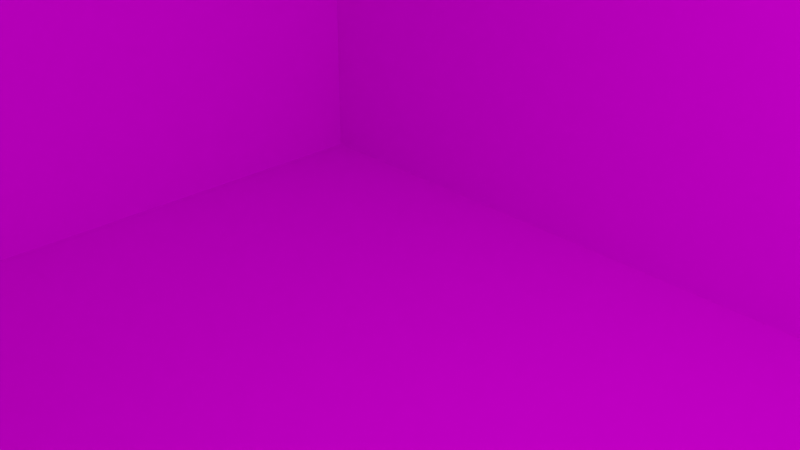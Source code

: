 # Source: background-house-1.blend  (saved by Blender 2.82.7; exported with 4.5.12 LTS)
import bpy
from mathutils import Matrix  # noqa: F401  (used for matrix-valued properties, if any)

bpy.ops.wm.read_factory_settings(use_empty=True)
scene = bpy.context.scene
scene.name = 'Scene'

# ---- collections
col_collection = bpy.data.collections.new('Collection'); scene.collection.children.link(col_collection)

# ---- images (referenced by path relative to the original .blend; pixels are not part of the script)
import os
ASSET_DIR = os.environ.get("B2B_ASSET_DIR", "")  # directory of the original .blend (textures are referenced by path, not embedded)
HERE = os.path.dirname(os.path.abspath(__file__))  # packed textures are extracted next to this script under _unpacked/

def load_image(name, relpath, width, height, colorspace="sRGB"):
    """Load a texture the original file referenced (path relative to the .blend, or extracted next to this script)."""
    p = next((c for c in (os.path.join(HERE, relpath), os.path.join(ASSET_DIR, relpath)) if relpath and os.path.exists(c)), "")
    if p:
        img = bpy.data.images.load(p, check_existing=True)
        img.name = name
    else:  # same state as the original file: an image datablock whose file is absent (Cycles renders it pink)
        img = bpy.data.images.new(name, width, height)
        img.source = "FILE"
        img.filepath = "//" + (relpath or name)
    img.colorspace_settings.name = colorspace
    return img
img_ground048_1k_normalgl_jpg = load_image('Ground048_1K_NormalGL.jpg', 'Textures/Ground048/Ground048_1K_NormalGL.jpg', 1024, 1024, 'sRGB')
img_paintedplaster017_1k_color_jpg = load_image('PaintedPlaster017_1K_Color.jpg', 'Textures/PaintedPlaster017/PaintedPlaster017_1K_Color.jpg', 1024, 1024, 'sRGB')
img_paintedplaster017_1k_roughness_jpg = load_image('PaintedPlaster017_1K_Roughness.jpg', 'Textures/PaintedPlaster017/PaintedPlaster017_1K_Roughness.jpg', 1024, 1024, 'Non-Color')
img_paintedplaster017_1k_displacement_jpg = load_image('PaintedPlaster017_1K_Displacement.jpg', 'Textures/PaintedPlaster017/PaintedPlaster017_1K_Displacement.jpg', 1024, 1024, 'sRGB')
img_wood060_1k_color_jpg = load_image('Wood060_1K_Color.jpg', 'Textures/Wood060/Wood060_1K_Color.jpg', 1024, 1024, 'sRGB')
img_wood060_1k_roughness_jpg = load_image('Wood060_1K_Roughness.jpg', 'Textures/Wood060/Wood060_1K_Roughness.jpg', 1024, 1024, 'Non-Color')
img_wood060_1k_normalgl_jpg = load_image('Wood060_1K_NormalGL.jpg', 'Textures/Wood060/Wood060_1K_NormalGL.jpg', 1024, 1024, 'sRGB')
img_garage_door_20180630_jpg = load_image('Garage_door_20180630.jpg', 'Textures/Garage_door_20180630.jpg', 1024, 1024, 'sRGB')
img_roofingtiles006_1k_color_jpg = load_image('RoofingTiles006_1K_Color.jpg', 'Textures/RoofingTiles006/RoofingTiles006_1K_Color.jpg', 1024, 1024, 'sRGB')
img_roofingtiles006_1k_ambientocclusion_jpg = load_image('RoofingTiles006_1K_AmbientOcclusion.jpg', 'Textures/RoofingTiles006/RoofingTiles006_1K_AmbientOcclusion.jpg', 1024, 1024, 'sRGB')
img_roofingtiles006_1k_displacement_jpg = load_image('RoofingTiles006_1K_Displacement.jpg', 'Textures/RoofingTiles006/RoofingTiles006_1K_Displacement.jpg', 1024, 1024, 'Non-Color')
img_roofingtiles006_1k_roughness_jpg = load_image('RoofingTiles006_1K_Roughness.jpg', 'Textures/RoofingTiles006/RoofingTiles006_1K_Roughness.jpg', 1024, 1024, 'Non-Color')
img_roofingtiles006_1k_normalgl_jpg = load_image('RoofingTiles006_1K_NormalGL.jpg', 'Textures/RoofingTiles006/RoofingTiles006_1K_NormalGL.jpg', 1024, 1024, 'sRGB')

# ---- materials (node trees are filled in below, after node groups)
mat_plaster = bpy.data.materials.new('Plaster')
mat_plaster.alpha_threshold = 0.0
mat_plaster.use_transparent_shadow = False
mat_plaster.line_color = (0.0, 0.0, 0.0, 1.0)
mat_wood = bpy.data.materials.new('Wood')
mat_wood.use_transparent_shadow = False
mat_glass = bpy.data.materials.new('Glass')
mat_glass.use_transparent_shadow = False
mat_garage_door = bpy.data.materials.new('Garage Door')
mat_garage_door.use_transparent_shadow = False
mat_roof = bpy.data.materials.new('Roof')
mat_roof.use_transparent_shadow = False
mat_doorknon = bpy.data.materials.new('Doorknon')
mat_doorknon.use_transparent_shadow = False

# ---- material node trees
mat_plaster.use_nodes = True; mat_plaster.node_tree.nodes.clear()
_N = mat_plaster.node_tree.nodes; _L = mat_plaster.node_tree.links
n0 = _N.new('ShaderNodeBsdfPrincipled'); n0.name = 'Principled BSDF'; n0.location = (10, 300)
n0.distribution = 'GGX'
n0.subsurface_method = 'BURLEY'
n0.inputs[3].default_value = 1.45
n0.inputs[13].default_value = 0.01
n0.inputs[27].default_value = (0.0, 0.0, 0.0, 1.0)
n0.inputs[28].default_value = 1.0
n1 = _N.new('ShaderNodeHueSaturation'); n1.name = 'Hue Saturation Value'; n1.location = (-258, 397)
n2 = _N.new('ShaderNodeTexImage'); n2.name = 'Image Texture.002'; n2.location = (-591, -103)
n2.image = img_ground048_1k_normalgl_jpg
n3 = _N.new('ShaderNodeNormalMap'); n3.name = 'Normal Map'; n3.location = (-264, -141)
n4 = _N.new('ShaderNodeTexImage'); n4.name = 'Image Texture'; n4.location = (-614, 455)
n4.image = img_paintedplaster017_1k_color_jpg
n5 = _N.new('ShaderNodeOutputMaterial'); n5.name = 'Material Output'; n5.location = (859, 334)
n6 = _N.new('ShaderNodeTexImage'); n6.name = 'Image Texture.001'; n6.location = (-380, 163)
n6.image = img_paintedplaster017_1k_roughness_jpg
n7 = _N.new('ShaderNodeTexImage'); n7.name = 'Image Texture.003'; n7.location = (310, 237)
n7.image = img_paintedplaster017_1k_displacement_jpg
n8 = _N.new('ShaderNodeDisplacement'); n8.name = 'Displacement'; n8.location = (623, 247)
n8.inputs[2].default_value = 1.0
_L.new(n0.outputs[0], n5.inputs[0])
_L.new(n1.outputs[0], n0.inputs[0])
_L.new(n6.outputs[0], n0.inputs[2])
_L.new(n2.outputs[0], n3.inputs[1])
_L.new(n3.outputs[0], n0.inputs[17])
_L.new(n4.outputs[0], n1.inputs[4])
_L.new(n7.outputs[0], n8.inputs[3])
_L.new(n8.outputs[0], n5.inputs[2])
n5.is_active_output = True
mat_wood.use_nodes = True; mat_wood.node_tree.nodes.clear()
_N = mat_wood.node_tree.nodes; _L = mat_wood.node_tree.links
n0 = _N.new('ShaderNodeBsdfPrincipled'); n0.name = 'Principled BSDF'; n0.location = (10, 300)
n0.distribution = 'GGX'
n0.subsurface_method = 'BURLEY'
n0.inputs[3].default_value = 1.45
n0.inputs[13].default_value = 0.1
n0.inputs[27].default_value = (0.0, 0.0, 0.0, 1.0)
n0.inputs[28].default_value = 1.0
n1 = _N.new('ShaderNodeHueSaturation'); n1.name = 'Hue Saturation Value'; n1.location = (-267, 343)
n2 = _N.new('ShaderNodeTexImage'); n2.name = 'Image Texture'; n2.location = (-544, 364)
n2.image = img_wood060_1k_color_jpg
n3 = _N.new('ShaderNodeOutputMaterial'); n3.name = 'Material Output'; n3.location = (721, 286)
n4 = _N.new('ShaderNodeTexImage'); n4.name = 'Image Texture.001'; n4.location = (-362, 93)
n4.image = img_wood060_1k_roughness_jpg
n5 = _N.new('ShaderNodeNormalMap'); n5.name = 'Normal Map'; n5.location = (-286, -178)
n6 = _N.new('ShaderNodeTexImage'); n6.name = 'Image Texture.002'; n6.location = (-621, -193)
n6.image = img_wood060_1k_normalgl_jpg
_L.new(n0.outputs[0], n3.inputs[0])
_L.new(n2.outputs[0], n1.inputs[4])
_L.new(n1.outputs[0], n0.inputs[0])
_L.new(n4.outputs[0], n0.inputs[2])
_L.new(n6.outputs[0], n5.inputs[1])
_L.new(n5.outputs[0], n0.inputs[5])
n3.is_active_output = True
mat_glass.use_nodes = True; mat_glass.node_tree.nodes.clear()
_N = mat_glass.node_tree.nodes; _L = mat_glass.node_tree.links
n0 = _N.new('ShaderNodeOutputMaterial'); n0.name = 'Material Output'; n0.location = (300, 300)
n1 = _N.new('ShaderNodeBsdfAnisotropic'); n1.name = 'Glossy BSDF'; n1.location = (72, 309)
n1.distribution = 'GGX'
n1.inputs[0].default_value = (0.2115, 0.6937, 0.8, 1.0)
_L.new(n1.outputs[0], n0.inputs[0])
n0.is_active_output = True
mat_garage_door.use_nodes = True; mat_garage_door.node_tree.nodes.clear()
_N = mat_garage_door.node_tree.nodes; _L = mat_garage_door.node_tree.links
n0 = _N.new('ShaderNodeOutputMaterial'); n0.name = 'Material Output'; n0.location = (300, 300)
n1 = _N.new('ShaderNodeBsdfPrincipled'); n1.name = 'Principled BSDF'; n1.location = (10, 300)
n1.distribution = 'GGX'
n1.subsurface_method = 'BURLEY'
n1.inputs[2].default_value = 1.0
n1.inputs[3].default_value = 1.45
n1.inputs[13].default_value = 0.0
n1.inputs[27].default_value = (0.0, 0.0, 0.0, 1.0)
n1.inputs[28].default_value = 1.0
n2 = _N.new('ShaderNodeTexImage'); n2.name = 'Image Texture'; n2.location = (-543, 352)
n2.image = img_garage_door_20180630_jpg
n3 = _N.new('ShaderNodeHueSaturation'); n3.name = 'Hue Saturation Value'; n3.location = (-244, 317)
_L.new(n1.outputs[0], n0.inputs[0])
_L.new(n2.outputs[0], n3.inputs[4])
_L.new(n3.outputs[0], n1.inputs[0])
n0.is_active_output = True
mat_roof.use_nodes = True; mat_roof.node_tree.nodes.clear()
_N = mat_roof.node_tree.nodes; _L = mat_roof.node_tree.links
n0 = _N.new('ShaderNodeTexImage'); n0.name = 'Image Texture'; n0.location = (-675, 467)
n0.image = img_roofingtiles006_1k_color_jpg
n1 = _N.new('ShaderNodeMix'); n1.name = 'Mix'; n1.location = (-335, 354)
n1.data_type = 'RGBA'
n1.blend_type = 'MULTIPLY'
n1.inputs[0].default_value = 0.25
n2 = _N.new('ShaderNodeBrightContrast'); n2.name = 'Bright/Contrast'; n2.location = (-115, 333)
n3 = _N.new('ShaderNodeBsdfPrincipled'); n3.name = 'Principled BSDF'; n3.location = (105, 300)
n3.distribution = 'GGX'
n3.subsurface_method = 'BURLEY'
n3.inputs[3].default_value = 1.45
n3.inputs[13].default_value = 0.0
n3.inputs[27].default_value = (0.0, 0.0, 0.0, 1.0)
n3.inputs[28].default_value = 1.0
n4 = _N.new('ShaderNodeTexImage'); n4.name = 'Image Texture.001'; n4.location = (-672, 203)
n4.image = img_roofingtiles006_1k_ambientocclusion_jpg
n5 = _N.new('ShaderNodeOutputMaterial'); n5.name = 'Material Output'; n5.location = (858, 300)
n6 = _N.new('ShaderNodeTexImage'); n6.name = 'Image Texture.003'; n6.location = (367, 198)
n6.image = img_roofingtiles006_1k_displacement_jpg
n7 = _N.new('ShaderNodeDisplacement'); n7.name = 'Displacement'; n7.location = (641, 216)
n7.inputs[2].default_value = 1.0
n8 = _N.new('ShaderNodeTexImage'); n8.name = 'Image Texture.002'; n8.location = (-391, 153)
n8.image = img_roofingtiles006_1k_roughness_jpg
n9 = _N.new('ShaderNodeNormalMap'); n9.name = 'Normal Map'; n9.location = (-174, -130)
n10 = _N.new('ShaderNodeTexImage'); n10.name = 'Image Texture.004'; n10.location = (-473, -119)
n10.image = img_roofingtiles006_1k_normalgl_jpg
_L.new(n3.outputs[0], n5.inputs[0])
_L.new(n0.outputs[0], n1.inputs[6])
_L.new(n4.outputs[0], n1.inputs[7])
_L.new(n1.outputs[2], n2.inputs[0])
_L.new(n2.outputs[0], n3.inputs[0])
_L.new(n8.outputs[0], n3.inputs[2])
_L.new(n6.outputs[0], n7.inputs[3])
_L.new(n7.outputs[0], n5.inputs[2])
_L.new(n10.outputs[0], n9.inputs[1])
_L.new(n9.outputs[0], n3.inputs[5])
n5.is_active_output = True
mat_doorknon.use_nodes = True; mat_doorknon.node_tree.nodes.clear()
_N = mat_doorknon.node_tree.nodes; _L = mat_doorknon.node_tree.links
n0 = _N.new('ShaderNodeOutputMaterial'); n0.name = 'Material Output'; n0.location = (300, 300)
n1 = _N.new('ShaderNodeBsdfPrincipled'); n1.name = 'Principled BSDF'; n1.location = (10, 300)
n1.distribution = 'GGX'
n1.subsurface_method = 'BURLEY'
n1.inputs[0].default_value = (0.8, 0.5343, 0.01355, 1.0)
n1.inputs[1].default_value = 0.6636
n1.inputs[2].default_value = 0.3045
n1.inputs[3].default_value = 1.45
n1.inputs[13].default_value = 1.0
n1.inputs[27].default_value = (0.0, 0.0, 0.0, 1.0)
n1.inputs[28].default_value = 1.0
_L.new(n1.outputs[0], n0.inputs[0])
n0.is_active_output = True

# ---- world
world_world = bpy.data.worlds.new('World'); scene.world = world_world
world_world.use_nodes = True; world_world.node_tree.nodes.clear()
_N = world_world.node_tree.nodes; _L = world_world.node_tree.links
n0 = _N.new('ShaderNodeOutputWorld'); n0.name = 'World Output'; n0.location = (300, 300)
n1 = _N.new('ShaderNodeBackground'); n1.name = 'Background'; n1.location = (10, 300)
n1.inputs[0].default_value = (0.05088, 0.05088, 0.05088, 1.0)
_L.new(n1.outputs[0], n0.inputs[0])
n0.is_active_output = True
world_world.color = (0.05088, 0.05088, 0.05088)
world_world.use_sun_shadow = False
world_world.sun_shadow_jitter_overblur = 0.0

# ---- cameras
cam_camera = bpy.data.cameras.new('Camera')
cam_camera.clip_end = 100.0
cam_camera.ortho_scale = 7.314

# ---- lights
light_light = bpy.data.lights.new('Light', 'POINT')
light_light.transmission_factor = 0.0
light_light.energy = 1000.0
light_light.shadow_soft_size = 0.1
light_light.shadow_maximum_resolution = 0.006
light_light.use_absolute_resolution = True

# ---- meshes
me_cube = bpy.data.meshes.new('Cube')
me_cube.from_pydata([(1.0, 0.7927, 0.4874), (1.0, 0.7927, -0.4874), (1.0, -0.7305, 0.5771), (1.0, -0.7305, -0.9856), (-1.0, 1.0, 1.0), (-1.0, 1.0, -1.0), (-1.0, -1.0, 1.0), (-1.0, -1.0, -1.0), (-0.281, 1.0, -1.0), (-0.281, -1.058, 0.8909), (-0.281, -1.058, -0.9929), (-0.281, 1.0, 1.0), (-1.0, -3.213, -1.0), (-1.0, -3.213, 1.0), (-0.281, -3.155, 0.8909), (-0.281, -3.155, -0.9929), (-0.1241, -1.0, 0.5583), (-0.1241, -1.0, -0.5583), (-0.281, -3.213, 1.0), (-0.281, -3.213, -1.0), (-0.2965, -1.058, 0.8909), (-0.2965, -1.058, -0.9929), (-0.2965, -3.155, 0.8909), (-0.2965, -3.155, -0.9929), (-1.0, 0.0, -1.0), (1.0, -0.2695, 0.5771), (-1.0, 0.0, 1.0), (1.0, -0.2695, -0.9856), (-0.281, 0.0, -1.0), (-0.2356, -0.7851, 2.066), (0.843, -1.0, 0.5583), (0.843, -1.0, -0.5583), (1.0, 0.2073, 0.4874), (1.0, 0.2073, -0.4874), (1.004, -0.7177, 0.5644), (1.004, -0.7177, -0.9728), (1.004, -0.2823, 0.5644), (1.004, -0.2823, -0.9728), (1.004, -0.7305, 0.5771), (1.004, -0.7305, -0.9856), (1.004, -0.2695, 0.5771), (1.004, -0.2695, -0.9856), (1.0, -0.7177, 0.5644), (1.0, -0.7177, -0.9728), (1.0, -0.2823, 0.5644), (1.0, -0.2823, -0.9728), (1.0, 1.0, 1.0), (1.0, 1.0, -1.0), (1.0, 0.0, -1.0), (1.0, 0.0, 1.0), (1.006, 0.7708, 0.4654), (1.006, 0.7708, -0.4654), (1.006, 0.2292, -0.4654), (1.006, 0.2292, 0.4654), (1.006, 0.7927, 0.4874), (1.006, 0.7927, -0.4874), (1.006, 0.2073, -0.4874), (1.006, 0.2073, 0.4874), (0.998, 0.7708, 0.4654), (0.998, 0.7708, -0.4654), (0.998, 0.2292, -0.4654), (0.998, 0.2292, 0.4654), (1.0, -1.0, 1.0), (1.0, -1.0, -1.0), (-0.281, -1.0, -1.0), (-0.281, -1.0, 1.0), (0.8179, -1.022, 0.5331), (0.8179, -1.022, -0.5331), (-0.09895, -1.022, -0.5331), (-0.09895, -1.022, 0.5331), (0.843, -1.022, 0.5583), (0.843, -1.022, -0.5583), (-0.1241, -1.022, -0.5583), (-0.1241, -1.022, 0.5583), (0.8179, -1.009, 0.5331), (0.8179, -1.009, -0.5331), (-0.09895, -1.009, -0.5331), (-0.09895, -1.009, 0.5331), (-0.2862, -1.024, 1.032), (-1.047, -1.024, 1.032), (1.069, 0.03395, 1.032), (1.069, -1.024, 1.032), (-1.047, 0.03395, 1.032), (-1.047, 1.092, 1.032), (-0.2862, 1.092, 1.032), (1.069, 1.092, 1.032), (-0.2862, -3.366, 1.032), (-1.047, -3.366, 1.032), (-0.583, -0.7851, 2.066), (0.3834, -0.3019, 2.066), (0.3834, -0.7851, 2.066), (-0.583, -0.3019, 2.066), (-0.583, 0.1813, 2.066), (-0.2356, 0.1813, 2.066), (0.3834, 0.1813, 2.066), (-0.2356, -0.3019, 2.066), (-0.2356, -1.855, 2.066), (-0.583, -1.855, 2.066), (1.003, -0.3581, -0.3456), (1.021, -0.3746, -0.315), (0.9966, -0.3848, -0.315), (0.9818, -0.3581, -0.315), (0.9966, -0.3314, -0.315), (1.021, -0.3416, -0.315), (1.01, -0.3848, -0.2655), (0.9859, -0.3746, -0.2655), (0.9859, -0.3416, -0.2655), (1.01, -0.3314, -0.2655), (1.025, -0.3581, -0.2655), (1.003, -0.3581, -0.2349), (0.9994, -0.3738, -0.3373), (1.014, -0.3678, -0.3373), (1.01, -0.3835, -0.3194), (1.024, -0.3581, -0.3194), (1.014, -0.3484, -0.3373), (0.9906, -0.3581, -0.3373), (0.9867, -0.3738, -0.3194), (0.9994, -0.3424, -0.3373), (0.9867, -0.3424, -0.3194), (1.01, -0.3327, -0.3194), (1.026, -0.3678, -0.2903), (1.026, -0.3484, -0.2903), (1.003, -0.3895, -0.2903), (1.017, -0.3835, -0.2903), (0.9804, -0.3678, -0.2903), (0.9891, -0.3835, -0.2903), (0.9891, -0.3327, -0.2903), (0.9804, -0.3484, -0.2903), (1.017, -0.3327, -0.2903), (1.003, -0.3267, -0.2903), (1.02, -0.3738, -0.2612), (0.997, -0.3835, -0.2612), (0.9828, -0.3581, -0.2612), (0.997, -0.3327, -0.2612), (1.02, -0.3424, -0.2612), (1.007, -0.3738, -0.2432), (1.016, -0.3581, -0.2432), (0.9931, -0.3678, -0.2432), (0.9931, -0.3484, -0.2432), (1.007, -0.3424, -0.2432)], [], [(13, 18, 86, 87), (9, 14, 22, 20), (24, 26, 4, 5), (28, 48, 63, 64), (27, 25, 40, 41), (8, 11, 46, 47), (5, 4, 11, 8), (24, 28, 64, 7), (16, 17, 72, 73), (18, 65, 78, 86), (19, 18, 13, 12), (6, 7, 12, 13), (7, 64, 19, 12), (62, 49, 80, 81), (9, 10, 64, 65), (15, 14, 18, 19), (14, 9, 65, 18), (10, 15, 19, 64), (21, 20, 22, 23), (10, 9, 20, 21), (15, 10, 21, 23), (14, 15, 23, 22), (6, 13, 87, 79), (5, 8, 28, 24), (1, 0, 54, 55), (8, 47, 48, 28), (7, 6, 26, 24), (46, 11, 84, 85), (3, 2, 62, 63), (2, 25, 49, 62), (27, 3, 63, 48), (25, 27, 48, 49), (37, 36, 44, 45), (25, 2, 38, 40), (3, 27, 41, 39), (2, 3, 39, 38), (35, 34, 38, 39), (34, 36, 40, 38), (37, 35, 39, 41), (36, 37, 41, 40), (45, 44, 42, 43), (36, 34, 42, 44), (35, 37, 45, 43), (34, 35, 43, 42), (0, 1, 47, 46), (1, 33, 48, 47), (32, 0, 46, 49), (33, 32, 49, 48), (53, 52, 60, 61), (32, 33, 56, 57), (33, 1, 55, 56), (0, 32, 57, 54), (50, 51, 55, 54), (51, 52, 56, 55), (53, 50, 54, 57), (52, 53, 57, 56), (59, 58, 61, 60), (52, 51, 59, 60), (50, 53, 61, 58), (51, 50, 58, 59), (30, 31, 63, 62), (31, 17, 64, 63), (16, 30, 62, 65), (17, 16, 65, 64), (69, 68, 76, 77), (17, 31, 71, 72), (30, 16, 73, 70), (31, 30, 70, 71), (66, 67, 71, 70), (67, 68, 72, 71), (69, 66, 70, 73), (68, 69, 73, 72), (75, 74, 77, 76), (68, 67, 75, 76), (66, 69, 77, 74), (67, 66, 74, 75), (84, 83, 92, 93), (86, 78, 29, 96), (81, 80, 89, 90), (82, 79, 88, 91), (78, 81, 90, 29), (49, 46, 85, 80), (11, 4, 83, 84), (26, 6, 79, 82), (4, 26, 82, 83), (65, 62, 81, 78), (95, 91, 88, 29), (89, 95, 29, 90), (29, 88, 97, 96), (94, 93, 95, 89), (93, 92, 91, 95), (83, 82, 91, 92), (79, 87, 97, 88), (85, 84, 93, 94), (80, 85, 94, 89), (87, 86, 96, 97), (98, 111, 110), (99, 111, 113), (98, 110, 115), (98, 115, 117), (98, 117, 114), (99, 113, 120), (100, 112, 122), (101, 116, 124), (102, 118, 126), (103, 119, 128), (99, 120, 123), (100, 122, 125), (101, 124, 127), (102, 126, 129), (103, 128, 121), (104, 130, 135), (105, 131, 137), (106, 132, 138), (107, 133, 139), (108, 134, 136), (136, 139, 109), (136, 134, 139), (134, 107, 139), (139, 138, 109), (139, 133, 138), (133, 106, 138), (138, 137, 109), (138, 132, 137), (132, 105, 137), (137, 135, 109), (137, 131, 135), (131, 104, 135), (135, 136, 109), (135, 130, 136), (130, 108, 136), (121, 134, 108), (121, 128, 134), (128, 107, 134), (129, 133, 107), (129, 126, 133), (126, 106, 133), (127, 132, 106), (127, 124, 132), (124, 105, 132), (125, 131, 105), (125, 122, 131), (122, 104, 131), (123, 130, 104), (123, 120, 130), (120, 108, 130), (128, 129, 107), (128, 119, 129), (119, 102, 129), (126, 127, 106), (126, 118, 127), (118, 101, 127), (124, 125, 105), (124, 116, 125), (116, 100, 125), (122, 123, 104), (122, 112, 123), (112, 99, 123), (120, 121, 108), (120, 113, 121), (113, 103, 121), (114, 119, 103), (114, 117, 119), (117, 102, 119), (117, 118, 102), (117, 115, 118), (115, 101, 118), (115, 116, 101), (115, 110, 116), (110, 100, 116), (113, 114, 103), (113, 111, 114), (111, 98, 114), (110, 112, 100), (110, 111, 112), (111, 99, 112)])
me_cube.polygons.foreach_set('material_index', [4, 0, 0, 0, 1, 0, 0, 0, 1, 4, 0, 0, 0, 4, 0, 0, 0, 0, 3, 0, 0, 0, 4, 0, 1, 0, 0, 4, 0, 0, 0, 0, 1, 1, 1, 1, 1, 1, 1, 1, 1, 1, 1, 1, 0, 0, 0, 0, 1, 1, 1, 1, 1, 1, 1, 1, 2, 1, 1, 1, 0, 0, 0, 0, 1, 1, 1, 1, 1, 1, 1, 1, 2, 1, 1, 1, 4, 4, 4, 4, 4, 4, 4, 4, 4, 4, 4, 4, 4, 4, 4, 4, 4, 4, 4, 4, 5, 5, 5, 5, 5, 5, 5, 5, 5, 5, 5, 5, 5, 5, 5, 5, 5, 5, 5, 5, 5, 5, 5, 5, 5, 5, 5, 5, 5, 5, 5, 5, 5, 5, 5, 5, 5, 5, 5, 5, 5, 5, 5, 5, 5, 5, 5, 5, 5, 5, 5, 5, 5, 5, 5, 5, 5, 5, 5, 5, 5, 5, 5, 5, 5, 5, 5, 5, 5, 5, 5, 5, 5, 5, 5, 5, 5, 5, 5, 5])
_uv = me_cube.uv_layers.new(name='UVMap')
_uv.uv.foreach_set('vector', [0.1155, -2.046, 0.3249, -2.052, 0.2194, -2.033, 0.195, -2.028, 0.6177, 0.9101, 0.6177, 0.9101, 0.6177, 0.9101, 0.6177, 0.9101, 0.375, 0.125, 0.625, 0.125, 0.625, 0.25, 0.375, 0.25, 0.2149, 0.625, 0.375, 0.625, 0.375, 0.75, 0.2149, 0.75, 0.3861, 0.6361, 0.6139, 0.6361, 0.6139, 0.6361, 0.3861, 0.6361, 0.375, 0.3399, 0.625, 0.3399, 0.625, 0.5, 0.375, 0.5, 0.375, 0.25, 0.625, 0.25, 0.625, 0.3399, 0.375, 0.3399, 0.125, 0.625, 0.2149, 0.625, 0.2149, 0.75, 0.125, 0.75, 0.5975, 0.8827, 0.4025, 0.8827, 0.4025, 0.8827, 0.5975, 0.8827, 0.3249, -2.052, 2.698, -1.568, 2.627, -1.54, 0.2194, -2.033, 0.375, 0.9101, 0.625, 0.9101, 0.625, 1.0, 0.375, 1.0, 0.625, 0.0, 0.375, 0.0, 0.375, 0.0, 0.625, 0.0, 0.125, 0.75, 0.2149, 0.75, 0.2149, 0.75, 0.125, 0.75, 2.69, 0.7729, 2.698, 2.023, 2.559, 1.999, 2.616, 0.8289, 0.6177, 0.9101, 0.3823, 0.9101, 0.375, 0.9101, 0.625, 0.9101, 0.3823, 0.9101, 0.6177, 0.9101, 0.625, 0.9101, 0.375, 0.9101, 0.6177, 0.9101, 0.6177, 0.9101, 0.625, 0.9101, 0.625, 0.9101, 0.3823, 0.9101, 0.3823, 0.9101, 0.375, 0.9101, 0.375, 0.9101, 0.8831, 0.08354, 0.8831, 0.7587, 0.1409, 0.7587, 0.1409, 0.08354, 0.3823, 0.9101, 0.6177, 0.9101, 0.6177, 0.9101, 0.3823, 0.9101, 0.3823, 0.9101, 0.3823, 0.9101, 0.3823, 0.9101, 0.3823, 0.9101, 0.6177, 0.9101, 0.3823, 0.9101, 0.3823, 0.9101, 0.6177, 0.9101, -1.814, -0.8317, 0.1155, -2.046, 0.195, -2.028, -1.706, -0.8288, 0.125, 0.5, 0.2149, 0.5, 0.2149, 0.625, 0.125, 0.625, 0.4009, 0.5259, 0.5991, 0.5259, 0.5991, 0.5259, 0.4009, 0.5259, 0.2149, 0.5, 0.375, 0.5, 0.375, 0.625, 0.2149, 0.625, 0.375, 0.0, 0.625, 0.0, 0.625, 0.125, 0.375, 0.125, 1.56, 2.621, 0.05707, 3.052, 0.08565, 2.923, 1.497, 2.534, 0.3861, 0.7389, 0.6139, 0.7389, 0.625, 0.75, 0.375, 0.75, 0.6139, 0.7389, 0.6139, 0.6361, 0.625, 0.625, 0.625, 0.75, 0.3861, 0.6361, 0.3861, 0.7389, 0.375, 0.75, 0.375, 0.625, 0.6139, 0.6361, 0.3861, 0.6361, 0.375, 0.625, 0.625, 0.625, 0.388, 0.639, 0.612, 0.639, 0.612, 0.639, 0.388, 0.639, 0.6139, 0.6361, 0.6139, 0.7389, 0.6139, 0.7389, 0.6139, 0.6361, 0.3861, 0.7389, 0.3861, 0.6361, 0.3861, 0.6361, 0.3861, 0.7389, 0.6139, 0.7389, 0.3861, 0.7389, 0.3861, 0.7389, 0.6139, 0.7389, 0.388, 0.736, 0.612, 0.736, 0.6139, 0.7389, 0.3861, 0.7389, 0.612, 0.736, 0.612, 0.639, 0.6139, 0.6361, 0.6139, 0.7389, 0.388, 0.639, 0.388, 0.736, 0.3861, 0.7389, 0.3861, 0.6361, 0.612, 0.639, 0.388, 0.639, 0.3861, 0.6361, 0.6139, 0.6361, 0.388, 0.639, 0.612, 0.639, 0.612, 0.736, 0.388, 0.736, 0.612, 0.639, 0.612, 0.736, 0.612, 0.736, 0.612, 0.639, 0.388, 0.736, 0.388, 0.639, 0.388, 0.639, 0.388, 0.736, 0.612, 0.736, 0.388, 0.736, 0.388, 0.736, 0.612, 0.736, 0.5991, 0.5259, 0.4009, 0.5259, 0.375, 0.5, 0.625, 0.5, 0.4009, 0.5259, 0.4009, 0.5991, 0.375, 0.625, 0.375, 0.5, 0.5991, 0.5991, 0.5991, 0.5259, 0.625, 0.5, 0.625, 0.625, 0.4009, 0.5991, 0.5991, 0.5991, 0.625, 0.625, 0.375, 0.625, 0.5946, 0.5963, 0.4054, 0.5963, 0.4054, 0.5963, 0.5946, 0.5963, 0.5991, 0.5991, 0.4009, 0.5991, 0.4009, 0.5991, 0.5991, 0.5991, 0.4009, 0.5991, 0.4009, 0.5259, 0.4009, 0.5259, 0.4009, 0.5991, 0.5991, 0.5259, 0.5991, 0.5991, 0.5991, 0.5991, 0.5991, 0.5259, 0.5946, 0.5287, 0.4054, 0.5287, 0.4009, 0.5259, 0.5991, 0.5259, 0.4054, 0.5287, 0.4054, 0.5963, 0.4009, 0.5991, 0.4009, 0.5259, 0.5946, 0.5963, 0.5946, 0.5287, 0.5991, 0.5259, 0.5991, 0.5991, 0.4054, 0.5963, 0.5946, 0.5963, 0.5991, 0.5991, 0.4009, 0.5991, 0.4054, 0.5287, 0.5946, 0.5287, 0.5946, 0.5963, 0.4054, 0.5963, 0.4054, 0.5963, 0.4054, 0.5287, 0.4054, 0.5287, 0.4054, 0.5963, 0.5946, 0.5287, 0.5946, 0.5963, 0.5946, 0.5963, 0.5946, 0.5287, 0.4054, 0.5287, 0.5946, 0.5287, 0.5946, 0.5287, 0.4054, 0.5287, 0.5975, 0.7775, 0.4025, 0.7775, 0.375, 0.75, 0.625, 0.75, 0.4025, 0.7775, 0.4025, 0.8827, 0.375, 0.9101, 0.375, 0.75, 0.5975, 0.8827, 0.5975, 0.7775, 0.625, 0.75, 0.625, 0.9101, 0.4025, 0.8827, 0.5975, 0.8827, 0.625, 0.9101, 0.375, 0.9101, 0.5931, 0.8799, 0.4069, 0.8799, 0.4069, 0.8799, 0.5931, 0.8799, 0.4025, 0.8827, 0.4025, 0.7775, 0.4025, 0.7775, 0.4025, 0.8827, 0.5975, 0.7775, 0.5975, 0.8827, 0.5975, 0.8827, 0.5975, 0.7775, 0.4025, 0.7775, 0.5975, 0.7775, 0.5975, 0.7775, 0.4025, 0.7775, 0.5931, 0.7802, 0.4069, 0.7802, 0.4025, 0.7775, 0.5975, 0.7775, 0.4069, 0.7802, 0.4069, 0.8799, 0.4025, 0.8827, 0.4025, 0.7775, 0.5931, 0.8799, 0.5931, 0.7802, 0.5975, 0.7775, 0.5975, 0.8827, 0.4069, 0.8799, 0.5931, 0.8799, 0.5975, 0.8827, 0.4025, 0.8827, 0.4069, 0.7802, 0.5931, 0.7802, 0.5931, 0.8799, 0.4069, 0.8799, 0.4069, 0.8799, 0.4069, 0.7802, 0.4069, 0.7802, 0.4069, 0.8799, 0.5931, 0.7802, 0.5931, 0.8799, 0.5931, 0.8799, 0.5931, 0.7802, 0.4069, 0.7802, 0.5931, 0.7802, 0.5931, 0.7802, 0.4069, 0.7802, 0.08565, 2.923, -0.5345, 2.361, 0.147, 1.252, 0.5218, 1.321, -0.2354, -0.334, 1.34, -0.2941, 1.322, 1.544, -0.1365, 1.498, 2.616, 0.8289, 2.559, 1.999, 1.359, 1.02, 1.579, 0.5047, -1.657, 1.294, -1.706, -0.8288, 0.3105, -0.04978, 0.1817, 0.6496, 2.627, -1.54, 2.616, 0.8289, 1.579, 0.5047, 0.8646, -0.02641, 2.698, 2.023, 1.56, 2.621, 1.497, 2.534, 2.559, 1.999, 0.05707, 3.052, -0.6466, 2.394, -0.5345, 2.361, 0.08565, 2.923, -1.783, 1.282, -1.814, -0.8317, -1.706, -0.8288, -1.657, 1.294, -0.6466, 2.394, -1.783, 1.282, -1.657, 1.294, -0.5345, 2.361, 2.698, -1.568, 2.69, 0.7729, 2.616, 0.8289, 2.627, -1.54, 0.6393, 0.7297, 0.1817, 0.6496, 0.3105, -0.04978, 0.8646, -0.02641, 1.359, 1.02, 0.6393, 0.7297, 0.8646, -0.02641, 1.579, 0.5047, 0.8646, -0.02641, 0.3105, -0.04978, 0.2812, -1.271, 0.5177, -1.309, 1.161, 1.503, 0.5218, 1.321, 0.6393, 0.7297, 1.359, 1.02, 0.5218, 1.321, 0.147, 1.252, 0.1817, 0.6496, 0.6393, 0.7297, -0.5345, 2.361, -1.657, 1.294, 0.1817, 0.6496, 0.147, 1.252, -1.706, -0.8288, 0.195, -2.028, 0.2812, -1.271, 0.3105, -0.04978, 1.497, 2.534, 0.08565, 2.923, 0.5218, 1.321, 1.161, 1.503, 2.559, 1.999, 1.497, 2.534, 1.161, 1.503, 1.359, 1.02, 1.239, 0.2386, 1.868, 0.2126, 1.678, 1.216, 1.357, 1.268, 0.8182, 0.0, 0.7727, 0.07873, 0.8636, 0.07873, 0.7273, 0.1575, 0.6818, 0.07873, 0.6364, 0.1575, 0.09091, 0.0, 0.04545, 0.07873, 0.1364, 0.07873, 0.2727, 0.0, 0.2273, 0.07873, 0.3182, 0.07873, 0.4545, 0.0, 0.4091, 0.07873, 0.5, 0.07873, 0.7273, 0.1575, 0.6364, 0.1575, 0.6818, 0.2362, 0.9091, 0.1575, 0.8182, 0.1575, 0.8636, 0.2362, 0.1818, 0.1575, 0.09091, 0.1575, 0.1364, 0.2362, 0.3636, 0.1575, 0.2727, 0.1575, 0.3182, 0.2362, 0.5455, 0.1575, 0.4545, 0.1575, 0.5, 0.2362, 0.7273, 0.1575, 0.6818, 0.2362, 0.7727, 0.2362, 0.9091, 0.1575, 0.8636, 0.2362, 0.9545, 0.2362, 0.1818, 0.1575, 0.1364, 0.2362, 0.2273, 0.2362, 0.3636, 0.1575, 0.3182, 0.2362, 0.4091, 0.2362, 0.5455, 0.1575, 0.5, 0.2362, 0.5909, 0.2362, 0.8182, 0.3149, 0.7273, 0.3149, 0.7727, 0.3937, 1.0, 0.3149, 0.9091, 0.3149, 0.9545, 0.3937, 0.2727, 0.3149, 0.1818, 0.3149, 0.2273, 0.3937, 0.4545, 0.3149, 0.3636, 0.3149, 0.4091, 0.3937, 0.6364, 0.3149, 0.5455, 0.3149, 0.5909, 0.3937, 0.5909, 0.3937, 0.5, 0.3937, 0.5455, 0.4724, 0.5909, 0.3937, 0.5455, 0.3149, 0.5, 0.3937, 0.5455, 0.3149, 0.4545, 0.3149, 0.5, 0.3937, 0.4091, 0.3937, 0.3182, 0.3937, 0.3636, 0.4724, 0.4091, 0.3937, 0.3636, 0.3149, 0.3182, 0.3937, 0.3636, 0.3149, 0.2727, 0.3149, 0.3182, 0.3937, 0.2273, 0.3937, 0.1364, 0.3937, 0.1818, 0.4724, 0.2273, 0.3937, 0.1818, 0.3149, 0.1364, 0.3937, 0.1818, 0.3149, 0.09091, 0.3149, 0.1364, 0.3937, 0.9545, 0.3937, 0.8636, 0.3937, 0.9091, 0.4724, 0.9545, 0.3937, 0.9091, 0.3149, 0.8636, 0.3937, 0.9091, 0.3149, 0.8182, 0.3149, 0.8636, 0.3937, 0.7727, 0.3937, 0.6818, 0.3937, 0.7273, 0.4724, 0.7727, 0.3937, 0.7273, 0.3149, 0.6818, 0.3937, 0.7273, 0.3149, 0.6364, 0.3149, 0.6818, 0.3937, 0.5909, 0.2362, 0.5455, 0.3149, 0.6364, 0.3149, 0.5909, 0.2362, 0.5, 0.2362, 0.5455, 0.3149, 0.5, 0.2362, 0.4545, 0.3149, 0.5455, 0.3149, 0.4091, 0.2362, 0.3636, 0.3149, 0.4545, 0.3149, 0.4091, 0.2362, 0.3182, 0.2362, 0.3636, 0.3149, 0.3182, 0.2362, 0.2727, 0.3149, 0.3636, 0.3149, 0.2273, 0.2362, 0.1818, 0.3149, 0.2727, 0.3149, 0.2273, 0.2362, 0.1364, 0.2362, 0.1818, 0.3149, 0.1364, 0.2362, 0.09091, 0.3149, 0.1818, 0.3149, 0.9545, 0.2362, 0.9091, 0.3149, 1.0, 0.3149, 0.9545, 0.2362, 0.8636, 0.2362, 0.9091, 0.3149, 0.8636, 0.2362, 0.8182, 0.3149, 0.9091, 0.3149, 0.7727, 0.2362, 0.7273, 0.3149, 0.8182, 0.3149, 0.7727, 0.2362, 0.6818, 0.2362, 0.7273, 0.3149, 0.6818, 0.2362, 0.6364, 0.3149, 0.7273, 0.3149, 0.5, 0.2362, 0.4091, 0.2362, 0.4545, 0.3149, 0.5, 0.2362, 0.4545, 0.1575, 0.4091, 0.2362, 0.4545, 0.1575, 0.3636, 0.1575, 0.4091, 0.2362, 0.3182, 0.2362, 0.2273, 0.2362, 0.2727, 0.3149, 0.3182, 0.2362, 0.2727, 0.1575, 0.2273, 0.2362, 0.2727, 0.1575, 0.1818, 0.1575, 0.2273, 0.2362, 0.1364, 0.2362, 0.04545, 0.2362, 0.09091, 0.3149, 0.1364, 0.2362, 0.09091, 0.1575, 0.04545, 0.2362, 0.09091, 0.1575, 0.0, 0.1575, 0.04545, 0.2362, 0.8636, 0.2362, 0.7727, 0.2362, 0.8182, 0.3149, 0.8636, 0.2362, 0.8182, 0.1575, 0.7727, 0.2362, 0.8182, 0.1575, 0.7273, 0.1575, 0.7727, 0.2362, 0.6818, 0.2362, 0.5909, 0.2362, 0.6364, 0.3149, 0.6818, 0.2362, 0.6364, 0.1575, 0.5909, 0.2362, 0.6364, 0.1575, 0.5455, 0.1575, 0.5909, 0.2362, 0.5, 0.07873, 0.4545, 0.1575, 0.5455, 0.1575, 0.5, 0.07873, 0.4091, 0.07873, 0.4545, 0.1575, 0.4091, 0.07873, 0.3636, 0.1575, 0.4545, 0.1575, 0.3182, 0.07873, 0.2727, 0.1575, 0.3636, 0.1575, 0.3182, 0.07873, 0.2273, 0.07873, 0.2727, 0.1575, 0.2273, 0.07873, 0.1818, 0.1575, 0.2727, 0.1575, 0.1364, 0.07873, 0.09091, 0.1575, 0.1818, 0.1575, 0.1364, 0.07873, 0.04545, 0.07873, 0.09091, 0.1575, 0.04545, 0.07873, 0.0, 0.1575, 0.09091, 0.1575, 0.6364, 0.1575, 0.5909, 0.07873, 0.5455, 0.1575, 0.6364, 0.1575, 0.6818, 0.07873, 0.5909, 0.07873, 0.6818, 0.07873, 0.6364, 0.0, 0.5909, 0.07873, 0.8636, 0.07873, 0.8182, 0.1575, 0.9091, 0.1575, 0.8636, 0.07873, 0.7727, 0.07873, 0.8182, 0.1575, 0.7727, 0.07873, 0.7273, 0.1575, 0.8182, 0.1575])
me_cube.materials.append(mat_plaster)
me_cube.materials.append(mat_wood)
me_cube.materials.append(mat_glass)
me_cube.materials.append(mat_garage_door)
me_cube.materials.append(mat_roof)
me_cube.materials.append(mat_doorknon)
me_cube.use_remesh_preserve_volume = False
me_cube.use_remesh_preserve_attributes = False
me_cube.use_mirror_vertex_groups = False
me_cube.update()

# ---- objects
ob_houseproper = bpy.data.objects.new('HouseProper', me_cube)
ob_light = bpy.data.objects.new('Light', light_light)
ob_camera = bpy.data.objects.new('Camera', cam_camera)

# ---- transforms, parenting, visibility, modifiers, constraints
ob_houseproper.location = (0.0, 0.0, 0.0)
ob_houseproper.scale = (10.38, 7.967, 4.518)
ob_houseproper.lock_rotations_4d = False
ob_houseproper.empty_display_type = 'ARROWS'
ob_houseproper.lineart.crease_threshold = 0.0
ob_light.location = (4.076, 1.005, 5.904)
ob_light.rotation_euler = (0.6503, 0.05522, 1.866)
ob_light.lock_rotations_4d = False
ob_light.empty_display_type = 'ARROWS'
ob_light.color = (0.0, 0.0, 0.0, 0.0)
ob_light.lineart.crease_threshold = 0.0
ob_camera.location = (7.359, -6.926, 4.958)
ob_camera.rotation_euler = (1.109, 0.0, 0.8149)
ob_camera.lock_rotations_4d = False
ob_camera.empty_display_type = 'ARROWS'
ob_camera.color = (0.0, 0.0, 0.0, 0.0)
ob_camera.display_type = 'WIRE'
ob_camera.lineart.crease_threshold = 0.0

# ---- collection membership
col_collection.objects.link(ob_houseproper)
col_collection.objects.link(ob_light)
col_collection.objects.link(ob_camera)

# ---- scene / render settings (as saved in the file)
scene.camera = ob_camera
scene.frame_start = 1; scene.frame_end = 250; scene.frame_set(1)
scene.render.engine = 'BLENDER_EEVEE_NEXT'
scene.cycles.use_denoising = False
scene.cycles.samples = 128
scene.cycles.sampling_pattern = 'TABULATED_SOBOL'
scene.cycles.use_adaptive_sampling = False
scene.cycles.use_light_tree = False
scene.view_settings.view_transform = 'Filmic'
bpy.context.view_layer.update()
